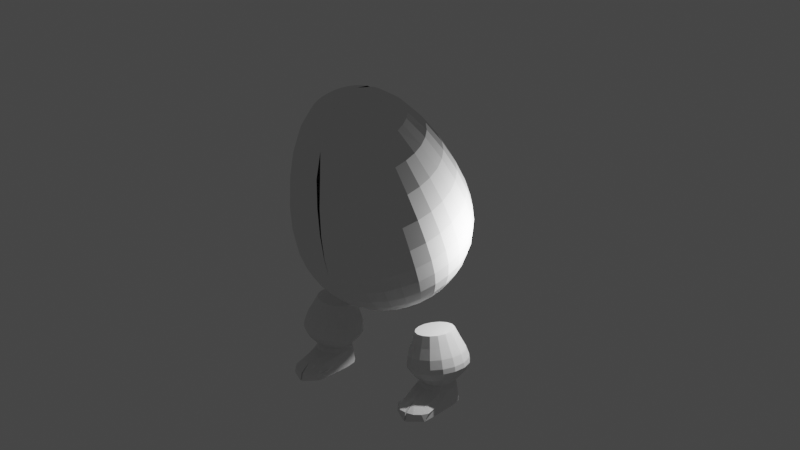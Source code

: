 # Source: Kabutrio.blend  (saved by Blender 3.1.7; exported with 4.5.12 LTS)
import bpy
from mathutils import Matrix  # noqa: F401  (used for matrix-valued properties, if any)

bpy.ops.wm.read_factory_settings(use_empty=True)
scene = bpy.context.scene
scene.name = 'Scene'

# ---- collections
col_collection = bpy.data.collections.new('Collection'); scene.collection.children.link(col_collection)

# ---- world
world_world = bpy.data.worlds.new('World'); scene.world = world_world
world_world.use_nodes = True; world_world.node_tree.nodes.clear()
_N = world_world.node_tree.nodes; _L = world_world.node_tree.links
n0 = _N.new('ShaderNodeOutputWorld'); n0.name = 'World Output'; n0.location = (300, 300)
n1 = _N.new('ShaderNodeBackground'); n1.name = 'Background'; n1.location = (10, 300)
n1.inputs[0].default_value = (0.05088, 0.05088, 0.05088, 1.0)
_L.new(n1.outputs[0], n0.inputs[0])
n0.is_active_output = True
world_world.color = (0.05088, 0.05088, 0.05088)
world_world.use_sun_shadow = False
world_world.sun_shadow_jitter_overblur = 0.0

# ---- cameras
cam_camera = bpy.data.cameras.new('Camera')
cam_camera.clip_end = 100.0
cam_camera.ortho_scale = 7.314

# ---- lights
light_light = bpy.data.lights.new('Light', 'POINT')
light_light.transmission_factor = 0.0
light_light.energy = 1000.0
light_light.shadow_soft_size = 0.1
light_light.shadow_maximum_resolution = 0.006
light_light.use_absolute_resolution = True

# ---- meshes
me_cylinder = bpy.data.meshes.new('Cylinder')
me_cylinder.from_pydata([(3.528, 1.205, 0.08382), (3.528, 1.0, 1.067), (3.911, 1.129, 0.08382), (3.911, 0.9239, 1.067), (4.235, 0.9122, 0.08382), (4.235, 0.7071, 1.067), (4.452, 0.5878, 0.08382), (4.452, 0.3827, 1.067), (4.528, -4.371e-08, 0.08382), (4.528, -4.371e-08, 1.067), (4.452, -1.607, 0.08382), (4.452, -0.3827, 1.067), (4.235, -0.7071, 1.067), (3.911, -0.9239, 1.067), (3.528, -2.05, 0.08382), (3.528, -1.0, 1.067), (3.145, -0.9239, 1.067), (2.821, -0.7071, 1.067), (2.604, -1.607, 0.08382), (2.604, -0.3827, 1.067), (2.528, 1.192e-08, 0.08382), (2.528, 1.192e-08, 1.067), (2.604, 0.5878, 0.08382), (2.604, 0.3827, 1.067), (2.821, 0.9122, 0.08382), (2.821, 0.7071, 1.067), (3.145, 1.129, 0.08382), (3.145, 0.9239, 1.067), (3.528, 1.105, 0.5289), (3.911, 1.029, 0.5289), (4.235, 0.8124, 0.5289), (4.452, 0.488, 0.5289), (4.528, -4.371e-08, 0.5289), (4.452, -1.437, 0.5289), (4.235, -1.761, 0.7942), (3.911, -1.978, 0.7942), (3.528, -2.054, 0.8785), (3.145, -1.978, 0.7942), (2.821, -1.761, 0.7942), (2.604, -1.437, 0.5289), (2.528, 1.192e-08, 0.5289), (2.604, 0.488, 0.5289), (2.821, 0.8124, 0.5289), (3.145, 1.029, 0.5289), (3.48, -2.803, 0.03851), (3.48, -2.682, 0.4836), (3.098, -2.625, 0.4836), (2.773, -2.39, 0.4836), (2.557, -2.065, 0.4836), (2.67, -2.294, 0.1274), (4.266, -2.39, 0.4836), (3.941, -2.625, 0.4836), (3.559, -2.682, 0.4836), (3.559, -2.803, 0.03851), (4.402, -2.312, 0.1024), (4.482, -2.065, 0.4836), (3.858, 0.796, 1.281), (3.528, 0.8616, 1.281), (4.137, 0.6092, 1.281), (4.324, 0.3297, 1.281), (4.389, -3.603e-08, 1.281), (4.324, -0.3297, 1.281), (4.137, -0.6092, 1.281), (3.858, -0.796, 1.281), (3.528, -0.8616, 1.281), (3.198, -0.796, 1.281), (2.919, -0.6092, 1.281), (2.732, -0.3297, 1.281), (2.666, 1.191e-08, 1.281), (2.732, 0.3297, 1.281), (2.919, 0.6092, 1.281), (3.198, 0.796, 1.281), (4.152, 1.278, 1.88), (3.628, 1.383, 1.804), (4.596, 0.978, 1.944), (4.893, 0.5293, 1.986), (4.997, -5.835e-08, 2.001), (4.893, -0.5293, 1.986), (4.596, -0.978, 1.944), (4.152, -1.278, 1.88), (3.628, -1.383, 1.804), (3.104, -1.278, 1.729), (2.66, -0.978, 1.665), (2.363, -0.5293, 1.622), (2.259, 1.86e-08, 1.607), (2.363, 0.5293, 1.622), (2.66, 0.978, 1.665), (3.104, 1.278, 1.729), (4.192, 1.522, 2.306), (3.569, 1.647, 2.216), (4.721, 1.165, 2.383), (5.075, 0.6304, 2.433), (5.199, -7.062e-08, 2.451), (5.075, -0.6304, 2.433), (4.721, -1.165, 2.383), (4.192, -1.522, 2.306), (3.569, -1.647, 2.216), (2.945, -1.522, 2.126), (2.416, -1.165, 2.05), (2.062, -0.6304, 1.999), (1.938, 2.102e-08, 1.981), (2.062, 0.6304, 1.999), (2.416, 1.165, 2.05), (2.945, 1.522, 2.126), (4.15, 1.51, 2.564), (3.531, 1.635, 2.475), (4.675, 1.156, 2.64), (5.026, 0.6256, 2.69), (5.149, -7.022e-08, 2.708), (5.026, -0.6256, 2.69), (4.675, -1.156, 2.64), (4.15, -1.51, 2.564), (3.531, -1.635, 2.475), (2.912, -1.51, 2.386), (2.387, -1.156, 2.31), (2.036, -0.6256, 2.259), (1.913, 2.073e-08, 2.242), (2.036, 0.6256, 2.259), (2.387, 1.156, 2.31), (2.912, 1.51, 2.386), (4.038, 1.395, 3.008), (3.466, 1.51, 2.926), (4.523, 1.068, 3.078), (4.847, 0.5777, 3.125), (4.961, -6.575e-08, 3.141), (4.847, -0.5777, 3.125), (4.523, -1.068, 3.078), (4.038, -1.395, 3.008), (3.466, -1.51, 2.926), (2.894, -1.395, 2.844), (2.41, -1.068, 2.774), (2.086, -0.5777, 2.727), (1.972, 1.824e-08, 2.711), (2.086, 0.5777, 2.727), (2.41, 1.068, 2.774), (2.894, 1.395, 2.844), (3.876, 1.182, 3.516), (3.391, 1.28, 3.446), (4.287, 0.9049, 3.575), (4.561, 0.4897, 3.614), (4.658, -5.573e-08, 3.628), (4.561, -0.4897, 3.614), (4.287, -0.9049, 3.575), (3.876, -1.182, 3.516), (3.391, -1.28, 3.446), (2.907, -1.182, 3.376), (2.496, -0.9049, 3.317), (2.221, -0.4897, 3.277), (2.125, 1.546e-08, 3.263), (2.221, 0.4897, 3.277), (2.496, 0.9049, 3.317), (2.907, 1.182, 3.376), (3.695, 0.9533, 4.106), (3.304, 1.032, 4.049), (4.026, 0.7296, 4.153), (4.248, 0.3949, 4.185), (4.326, -4.695e-08, 4.197), (4.248, -0.3949, 4.185), (4.026, -0.7296, 4.153), (3.695, -0.9533, 4.106), (3.304, -1.032, 4.049), (2.914, -0.9533, 3.993), (2.582, -0.7296, 3.945), (2.361, -0.3949, 3.913), (2.283, 1.046e-08, 3.902), (2.361, 0.3949, 3.913), (2.582, 0.7296, 3.945), (2.914, 0.9533, 3.993), (-0.003885, -1.954, 16.48), (0.1732, -0.9813, 16.38), (0.1447, 0.087, 15.87), (0.1072, 1.173, 15.04), (0.06823, 2.197, 14.04), (0.03443, 3.092, 12.96), (0.01077, 3.799, 11.91), (-3.188e-07, 4.519, 8.277), (-3.188e-07, 4.248, 7.413), (-3.188e-07, 3.814, 6.619), (0.1718, -1.97, 16.47), (0.5178, -1.013, 16.37), (0.6451, 0.0413, 15.85), (0.744, 1.115, 15.02), (0.8171, 2.129, 14.01), (0.8665, 3.016, 12.93), (0.8941, 3.718, 11.87), (0.901, 4.197, 10.92), (0.8833, 4.455, 10.05), (0.8321, 4.54, 9.146), (0.7488, 4.45, 8.249), (0.6368, 4.19, 7.39), (0.5004, 3.768, 6.601), (0.3447, 3.201, 5.913), (0.1757, 2.512, 5.351), (0.3408, -2.018, 16.45), (0.8492, -1.106, 16.33), (1.126, -0.09407, 15.79), (1.356, 0.9423, 14.95), (1.537, 1.926, 13.93), (1.667, 2.791, 12.84), (1.743, 3.479, 11.78), (1.767, 3.954, 10.82), (1.733, 4.216, 9.949), (1.632, 4.315, 9.055), (1.469, 4.248, 8.167), (1.249, 4.017, 7.32), (0.9815, 3.632, 6.546), (0.6761, 3.108, 5.875), (0.3447, 2.464, 5.332), (0.4965, -2.095, 16.42), (1.155, -1.257, 16.27), (1.57, -0.3139, 15.71), (1.921, 0.6625, 14.84), (2.201, 1.597, 13.8), (2.404, 2.425, 12.69), (2.526, 3.091, 11.62), (2.565, 3.558, 10.66), (2.515, 3.828, 9.793), (2.37, 3.95, 8.908), (2.133, 3.919, 8.035), (1.814, 3.738, 7.208), (1.425, 3.413, 6.458), (0.9815, 2.957, 5.814), (0.5004, 2.387, 5.301), (0.6329, -2.199, 16.38), (1.422, -1.461, 16.19), (1.958, -0.6097, 15.59), (2.415, 0.286, 14.69), (2.782, 1.155, 13.62), (3.05, 1.933, 12.49), (3.212, 2.569, 11.41), (3.265, 3.026, 10.45), (3.202, 3.306, 9.582), (3.016, 3.458, 8.709), (2.714, 3.476, 7.856), (2.308, 3.361, 7.056), (1.814, 3.117, 6.338), (1.249, 2.753, 5.732), (0.6368, 2.283, 5.259), (0.745, -2.325, 16.33), (1.642, -1.71, 16.09), (2.277, -0.9702, 15.44), (2.821, -0.1728, 14.5), (3.26, 0.6152, 13.4), (3.581, 1.334, 12.25), (3.775, 1.933, 11.15), (3.839, 2.377, 10.18), (3.765, 2.67, 9.326), (3.546, 2.858, 8.468), (3.192, 2.937, 7.639), (2.714, 2.902, 6.871), (2.133, 2.756, 6.193), (1.469, 2.505, 5.632), (0.7488, 2.156, 5.208), (0.8282, -2.47, 16.27), (1.805, -1.993, 15.97), (2.514, -1.381, 15.27), (3.123, -0.6963, 14.29), (3.614, -0.0003296, 13.15), (3.975, 0.6496, 11.98), (4.194, 1.207, 10.86), (4.265, 1.636, 9.886), (4.183, 1.944, 9.033), (3.94, 2.174, 8.192), (3.546, 2.321, 7.391), (3.016, 2.379, 6.66), (2.37, 2.345, 6.027), (1.632, 2.221, 5.518), (0.8321, 2.012, 5.15), (0.8794, -2.626, 16.21), (1.906, -2.3, 15.85), (2.66, -1.828, 15.09), (3.309, -1.264, 14.06), (3.833, -0.6682, 12.88), (4.217, -0.09248, 11.68), (4.451, 0.4189, 10.54), (4.528, 0.8332, 9.563), (4.441, 1.156, 8.716), (4.183, 1.432, 7.893), (3.765, 1.653, 7.122), (3.202, 1.811, 6.431), (2.515, 1.899, 5.848), (1.733, 1.914, 5.394), (0.8833, 1.855, 5.087), (0.8967, -2.789, 16.14), (1.94, -2.62, 15.72), (2.709, -2.292, 14.91), (3.371, -1.855, 13.82), (3.907, -1.363, 12.6), (4.299, -0.8642, 11.37), (4.538, -0.4004, 10.21), (4.617, -0.002154, 9.226), (4.528, 0.3366, 8.385), (4.265, 0.6603, 7.582), (3.838, 0.9586, 6.842), (3.264, 1.22, 6.193), (2.565, 1.435, 5.661), (1.767, 1.594, 5.265), (0.9006, 1.692, 5.021), (0.8794, -2.952, 16.08), (1.906, -2.94, 15.59), (2.66, -2.756, 14.72), (3.309, -2.446, 13.59), (3.833, -2.057, 12.32), (4.217, -1.636, 11.05), (4.451, -1.22, 9.884), (4.528, -0.8375, 8.889), (4.441, -0.4827, 8.055), (4.183, -0.1114, 7.271), (3.765, 0.2641, 6.562), (3.202, 0.6294, 5.955), (2.515, 0.9706, 5.474), (1.733, 1.274, 5.136), (0.8833, 1.529, 4.956), (0.8282, -3.109, 16.01), (1.805, -3.247, 15.47), (2.514, -3.202, 14.54), (3.123, -3.014, 13.36), (3.614, -2.725, 12.05), (3.975, -2.378, 10.76), (4.194, -2.008, 9.567), (4.265, -1.641, 8.566), (4.183, -1.27, 7.738), (3.94, -0.8535, 6.972), (3.546, -0.4038, 6.293), (3.016, 0.06147, 5.726), (2.37, 0.5244, 5.294), (1.632, 0.9671, 5.012), (0.8321, 1.373, 4.892), (0.745, -3.253, 15.96), (1.642, -3.53, 15.36), (2.277, -3.613, 14.38), (2.821, -3.537, 13.15), (3.26, -3.341, 11.81), (3.581, -3.062, 10.48), (3.775, -2.734, 9.274), (3.839, -2.381, 8.267), (3.765, -1.997, 7.445), (3.546, -1.537, 6.697), (3.192, -1.019, 6.045), (2.714, -0.462, 5.515), (2.133, 0.1131, 5.128), (1.469, 0.6838, 4.898), (0.7488, 1.228, 4.834), (0.6329, -3.38, 15.9), (1.422, -3.779, 15.26), (1.958, -3.974, 14.23), (2.415, -3.996, 12.96), (2.782, -3.88, 11.59), (3.05, -3.661, 10.24), (3.212, -3.37, 9.018), (3.265, -3.03, 8.006), (3.202, -2.633, 7.189), (3.016, -2.137, 6.455), (2.714, -1.559, 5.827), (2.308, -0.9208, 5.33), (1.814, -0.2474, 4.983), (1.249, 0.4355, 4.798), (0.6368, 1.102, 4.783), (0.4965, -3.484, 15.86), (1.155, -3.982, 15.17), (1.57, -4.27, 14.11), (1.921, -4.372, 12.81), (2.201, -4.323, 11.41), (2.404, -4.153, 10.04), (2.526, -3.892, 8.807), (2.565, -3.562, 7.791), (2.515, -3.155, 6.978), (2.37, -2.629, 6.257), (2.133, -2.002, 5.649), (1.814, -1.297, 5.179), (1.425, -0.5432, 4.864), (0.9815, 0.2317, 4.716), (0.5004, 0.9978, 4.741), (0.3408, -3.561, 15.83), (0.8492, -4.134, 15.11), (1.126, -4.49, 14.02), (1.356, -4.652, 12.7), (1.537, -4.652, 11.28), (1.667, -4.519, 9.893), (1.743, -4.28, 8.651), (1.767, -3.958, 7.632), (1.733, -3.543, 6.822), (1.632, -2.994, 6.109), (1.469, -2.331, 5.516), (1.249, -1.577, 5.066), (0.9815, -0.7631, 4.775), (0.6761, 0.08031, 4.655), (0.3447, 0.9206, 4.71), (0.1718, -3.609, 15.81), (0.5178, -4.227, 15.07), (0.6451, -4.625, 13.97), (0.744, -4.824, 12.63), (0.8171, -4.855, 11.2), (0.8665, -4.744, 9.802), (0.8941, -4.519, 8.555), (0.901, -4.202, 7.534), (0.8833, -3.782, 6.726), (0.8321, -3.22, 6.019), (0.7488, -2.533, 5.435), (0.6368, -1.749, 4.996), (0.5004, -0.8984, 4.72), (0.3447, -0.01293, 4.617), (0.1757, 0.8731, 4.691), (-0.003885, -3.625, 15.81), (0.0001755, -4.271, 15.06), (-0.0003488, -4.682, 13.95), (0.1072, -4.883, 12.6), (0.06823, -4.923, 11.17), (0.03443, -4.82, 9.771), (0.01077, -4.6, 8.522), (0.0003615, -4.284, 7.501), (-6.528e-07, -3.863, 6.693), (-8.591e-07, -3.296, 5.988), (-5.152e-07, -2.602, 5.407), (-1.025e-07, -1.808, 4.973), (-6.184e-07, -0.9441, 4.702), (-3.088e-07, -0.04442, 4.605), (-3.26e-07, 0.857, 4.685), (-0.003886, -2.822, 16.22), (0.0003653, 4.28, 10.95), (7.23e-07, 4.536, 10.08), (5.854e-07, 4.616, 9.176), (7.342e-10, 3.233, 5.925), (-1.884e-07, 2.528, 5.358), (-3.188e-07, 1.726, 4.939)], [], [(28, 1, 3, 29), (29, 3, 5, 30), (30, 5, 7, 31), (31, 7, 9, 32), (32, 9, 11, 33), (33, 11, 12, 34), (34, 12, 13, 35), (35, 13, 15, 36), (36, 15, 16, 37), (37, 16, 17, 38), (38, 17, 19, 39), (39, 19, 21, 40), (40, 21, 23, 41), (41, 23, 25, 42), (17, 16, 65, 66), (42, 25, 27, 43), (43, 27, 1, 28), (0, 2, 4, 6, 8, 10, 14, 18, 20, 22, 24, 26), (26, 43, 28, 0), (24, 42, 43, 26), (22, 41, 42, 24), (20, 40, 41, 22), (18, 39, 40, 20), (8, 32, 33, 10), (6, 31, 32, 8), (4, 30, 31, 6), (2, 29, 30, 4), (0, 28, 29, 2), (47, 48, 49), (36, 45, 44, 14), (37, 46, 45, 36), (38, 47, 46, 37), (39, 48, 47, 38), (18, 49, 48, 39), (14, 44, 49, 18), (53, 54, 51), (35, 51, 50, 34), (36, 52, 51, 35), (14, 53, 52, 36), (10, 54, 53, 14), (33, 55, 54, 10), (34, 50, 55, 33), (55, 50, 54), (50, 51, 54), (51, 52, 53), (49, 44, 46), (44, 45, 46), (49, 46, 47), (58, 56, 72, 74), (23, 21, 68, 69), (7, 5, 58, 59), (3, 1, 57, 56), (12, 11, 61, 62), (19, 17, 66, 67), (1, 27, 71, 57), (13, 12, 62, 63), (25, 23, 69, 70), (9, 7, 59, 60), (15, 13, 63, 64), (21, 19, 67, 68), (5, 3, 56, 58), (16, 15, 64, 65), (27, 25, 70, 71), (11, 9, 60, 61), (79, 78, 94, 95), (66, 65, 81, 82), (59, 58, 74, 75), (67, 66, 82, 83), (60, 59, 75, 76), (68, 67, 83, 84), (61, 60, 76, 77), (69, 68, 84, 85), (62, 61, 77, 78), (70, 69, 85, 86), (63, 62, 78, 79), (71, 70, 86, 87), (64, 63, 79, 80), (56, 57, 73, 72), (57, 71, 87, 73), (65, 64, 80, 81), (100, 99, 115, 116), (87, 86, 102, 103), (80, 79, 95, 96), (72, 73, 89, 88), (73, 87, 103, 89), (81, 80, 96, 97), (74, 72, 88, 90), (82, 81, 97, 98), (75, 74, 90, 91), (83, 82, 98, 99), (76, 75, 91, 92), (84, 83, 99, 100), (77, 76, 92, 93), (85, 84, 100, 101), (78, 77, 93, 94), (86, 85, 101, 102), (114, 113, 129, 130), (93, 92, 108, 109), (101, 100, 116, 117), (94, 93, 109, 110), (102, 101, 117, 118), (95, 94, 110, 111), (103, 102, 118, 119), (96, 95, 111, 112), (88, 89, 105, 104), (89, 103, 119, 105), (97, 96, 112, 113), (90, 88, 104, 106), (98, 97, 113, 114), (91, 90, 106, 107), (99, 98, 114, 115), (92, 91, 107, 108), (135, 134, 150, 151), (107, 106, 122, 123), (115, 114, 130, 131), (108, 107, 123, 124), (116, 115, 131, 132), (109, 108, 124, 125), (117, 116, 132, 133), (110, 109, 125, 126), (118, 117, 133, 134), (111, 110, 126, 127), (119, 118, 134, 135), (112, 111, 127, 128), (104, 105, 121, 120), (105, 119, 135, 121), (113, 112, 128, 129), (106, 104, 120, 122), (142, 141, 157, 158), (128, 127, 143, 144), (120, 121, 137, 136), (121, 135, 151, 137), (129, 128, 144, 145), (122, 120, 136, 138), (130, 129, 145, 146), (123, 122, 138, 139), (131, 130, 146, 147), (124, 123, 139, 140), (132, 131, 147, 148), (125, 124, 140, 141), (133, 132, 148, 149), (126, 125, 141, 142), (134, 133, 149, 150), (127, 126, 142, 143), (152, 153, 167, 166, 165, 164, 163, 162, 161, 160, 159, 158, 157, 156, 155, 154), (150, 149, 165, 166), (143, 142, 158, 159), (151, 150, 166, 167), (144, 143, 159, 160), (136, 137, 153, 152), (137, 151, 167, 153), (145, 144, 160, 161), (138, 136, 152, 154), (146, 145, 161, 162), (139, 138, 154, 155), (147, 146, 162, 163), (140, 139, 155, 156), (148, 147, 163, 164), (141, 140, 156, 157), (149, 148, 164, 165), (168, 418, 178), (424, 423, 192), (420, 419, 185, 186), (169, 168, 178, 179), (421, 420, 186, 187), (170, 169, 179, 180), (175, 421, 187, 188), (171, 170, 180, 181), (176, 175, 188, 189), (172, 171, 181, 182), (177, 176, 189, 190), (173, 172, 182, 183), (422, 177, 190, 191), (174, 173, 183, 184), (423, 422, 191, 192), (419, 174, 184, 185), (192, 191, 206, 207), (185, 184, 199, 200), (178, 418, 193), (424, 192, 207), (186, 185, 200, 201), (179, 178, 193, 194), (187, 186, 201, 202), (180, 179, 194, 195), (188, 187, 202, 203), (181, 180, 195, 196), (189, 188, 203, 204), (182, 181, 196, 197), (190, 189, 204, 205), (183, 182, 197, 198), (191, 190, 205, 206), (184, 183, 198, 199), (196, 195, 210, 211), (204, 203, 218, 219), (197, 196, 211, 212), (205, 204, 219, 220), (198, 197, 212, 213), (206, 205, 220, 221), (199, 198, 213, 214), (207, 206, 221, 222), (200, 199, 214, 215), (193, 418, 208), (424, 207, 222), (201, 200, 215, 216), (194, 193, 208, 209), (202, 201, 216, 217), (195, 194, 209, 210), (203, 202, 217, 218), (215, 214, 229, 230), (208, 418, 223), (424, 222, 237), (216, 215, 230, 231), (209, 208, 223, 224), (217, 216, 231, 232), (210, 209, 224, 225), (218, 217, 232, 233), (211, 210, 225, 226), (219, 218, 233, 234), (212, 211, 226, 227), (220, 219, 234, 235), (213, 212, 227, 228), (221, 220, 235, 236), (214, 213, 228, 229), (222, 221, 236, 237), (234, 233, 248, 249), (227, 226, 241, 242), (235, 234, 249, 250), (228, 227, 242, 243), (236, 235, 250, 251), (229, 228, 243, 244), (237, 236, 251, 252), (230, 229, 244, 245), (223, 418, 238), (424, 237, 252), (231, 230, 245, 246), (224, 223, 238, 239), (232, 231, 246, 247), (225, 224, 239, 240), (233, 232, 247, 248), (226, 225, 240, 241), (238, 418, 253), (424, 252, 267), (246, 245, 260, 261), (239, 238, 253, 254), (247, 246, 261, 262), (240, 239, 254, 255), (248, 247, 262, 263), (241, 240, 255, 256), (249, 248, 263, 264), (242, 241, 256, 257), (250, 249, 264, 265), (243, 242, 257, 258), (251, 250, 265, 266), (244, 243, 258, 259), (252, 251, 266, 267), (245, 244, 259, 260), (257, 256, 271, 272), (265, 264, 279, 280), (258, 257, 272, 273), (266, 265, 280, 281), (259, 258, 273, 274), (267, 266, 281, 282), (260, 259, 274, 275), (253, 418, 268), (424, 267, 282), (261, 260, 275, 276), (254, 253, 268, 269), (262, 261, 276, 277), (255, 254, 269, 270), (263, 262, 277, 278), (256, 255, 270, 271), (264, 263, 278, 279), (276, 275, 290, 291), (269, 268, 283, 284), (277, 276, 291, 292), (270, 269, 284, 285), (278, 277, 292, 293), (271, 270, 285, 286), (279, 278, 293, 294), (272, 271, 286, 287), (280, 279, 294, 295), (273, 272, 287, 288), (281, 280, 295, 296), (274, 273, 288, 289), (282, 281, 296, 297), (275, 274, 289, 290), (268, 418, 283), (424, 282, 297), (295, 294, 309, 310), (288, 287, 302, 303), (296, 295, 310, 311), (289, 288, 303, 304), (297, 296, 311, 312), (290, 289, 304, 305), (283, 418, 298), (424, 297, 312), (291, 290, 305, 306), (284, 283, 298, 299), (292, 291, 306, 307), (285, 284, 299, 300), (293, 292, 307, 308), (286, 285, 300, 301), (294, 293, 308, 309), (287, 286, 301, 302), (307, 306, 321, 322), (300, 299, 314, 315), (308, 307, 322, 323), (301, 300, 315, 316), (309, 308, 323, 324), (302, 301, 316, 317), (310, 309, 324, 325), (303, 302, 317, 318), (311, 310, 325, 326), (304, 303, 318, 319), (312, 311, 326, 327), (305, 304, 319, 320), (298, 418, 313), (424, 312, 327), (306, 305, 320, 321), (299, 298, 313, 314), (326, 325, 340, 341), (319, 318, 333, 334), (327, 326, 341, 342), (320, 319, 334, 335), (313, 418, 328), (424, 327, 342), (321, 320, 335, 336), (314, 313, 328, 329), (322, 321, 336, 337), (315, 314, 329, 330), (323, 322, 337, 338), (316, 315, 330, 331), (324, 323, 338, 339), (317, 316, 331, 332), (325, 324, 339, 340), (318, 317, 332, 333), (330, 329, 344, 345), (338, 337, 352, 353), (331, 330, 345, 346), (339, 338, 353, 354), (332, 331, 346, 347), (340, 339, 354, 355), (333, 332, 347, 348), (341, 340, 355, 356), (334, 333, 348, 349), (342, 341, 356, 357), (335, 334, 349, 350), (328, 418, 343), (424, 342, 357), (336, 335, 350, 351), (329, 328, 343, 344), (337, 336, 351, 352), (349, 348, 363, 364), (357, 356, 371, 372), (350, 349, 364, 365), (343, 418, 358), (424, 357, 372), (351, 350, 365, 366), (344, 343, 358, 359), (352, 351, 366, 367), (345, 344, 359, 360), (353, 352, 367, 368), (346, 345, 360, 361), (354, 353, 368, 369), (347, 346, 361, 362), (355, 354, 369, 370), (348, 347, 362, 363), (356, 355, 370, 371), (368, 367, 382, 383), (361, 360, 375, 376), (369, 368, 383, 384), (362, 361, 376, 377), (370, 369, 384, 385), (363, 362, 377, 378), (371, 370, 385, 386), (364, 363, 378, 379), (372, 371, 386, 387), (365, 364, 379, 380), (358, 418, 373), (424, 372, 387), (366, 365, 380, 381), (359, 358, 373, 374), (367, 366, 381, 382), (360, 359, 374, 375), (387, 386, 401, 402), (380, 379, 394, 395), (373, 418, 388), (424, 387, 402), (381, 380, 395, 396), (374, 373, 388, 389), (382, 381, 396, 397), (375, 374, 389, 390), (383, 382, 397, 398), (376, 375, 390, 391), (384, 383, 398, 399), (377, 376, 391, 392), (385, 384, 399, 400), (378, 377, 392, 393), (386, 385, 400, 401), (379, 378, 393, 394), (391, 390, 405, 406), (399, 398, 413, 414), (392, 391, 406, 407), (400, 399, 414, 415), (393, 392, 407, 408), (401, 400, 415, 416), (394, 393, 408, 409), (402, 401, 416, 417), (395, 394, 409, 410), (388, 418, 403), (424, 402, 417), (396, 395, 410, 411), (389, 388, 403, 404), (397, 396, 411, 412), (390, 389, 404, 405), (398, 397, 412, 413)])
_uv = me_cylinder.uv_layers.new(name='UVMap')
_uv.uv.foreach_set('vector', [1.0, 0.6113, 1.0, 1.0, 0.9375, 1.0, 0.9375, 0.6113, 0.9375, 0.6113, 0.9375, 1.0, 0.875, 1.0, 0.875, 0.6113, 0.875, 0.6113, 0.875, 1.0, 0.8125, 1.0, 0.8125, 0.6113, 0.8125, 0.6113, 0.8125, 1.0, 0.75, 1.0, 0.75, 0.6113, 0.75, 0.6113, 0.75, 1.0, 0.6875, 1.0, 0.6875, 0.6113, 0.6875, 0.6113, 0.6875, 1.0, 0.625, 1.0, 0.625, 0.6113, 0.625, 0.6113, 0.625, 1.0, 0.5625, 1.0, 0.5625, 0.6113, 0.5625, 0.6113, 0.5625, 1.0, 0.5, 1.0, 0.5, 0.6113, 0.5, 0.6113, 0.5, 1.0, 0.4375, 1.0, 0.4375, 0.6113, 0.4375, 0.6113, 0.4375, 1.0, 0.375, 1.0, 0.375, 0.6113, 0.375, 0.6113, 0.375, 1.0, 0.3125, 1.0, 0.3125, 0.6113, 0.3125, 0.6113, 0.3125, 1.0, 0.25, 1.0, 0.25, 0.6113, 0.25, 0.6113, 0.25, 1.0, 0.1875, 1.0, 0.1875, 0.6113, 0.1875, 0.6113, 0.1875, 1.0, 0.125, 1.0, 0.125, 0.6113, 0.375, 1.0, 0.4375, 1.0, 0.4375, 1.0, 0.375, 1.0, 0.125, 0.6113, 0.125, 1.0, 0.0625, 1.0, 0.0625, 0.6113, 0.0625, 0.6113, 0.0625, 1.0, 0.0, 1.0, 0.0, 0.6113, 0.75, 0.49, 0.8418, 0.4717, 0.9197, 0.4197, 0.9717, 0.3418, 0.99, 0.25, 0.9717, 0.1582, 0.75, 0.01, 0.5283, 0.1582, 0.51, 0.25, 0.5283, 0.3418, 0.5803, 0.4197, 0.6582, 0.4717, 0.0625, 0.5, 0.0625, 0.6113, 0.0, 0.6113, 0.0, 0.5, 0.125, 0.5, 0.125, 0.6113, 0.0625, 0.6113, 0.0625, 0.5, 0.1875, 0.5, 0.1875, 0.6113, 0.125, 0.6113, 0.125, 0.5, 0.25, 0.5, 0.25, 0.6113, 0.1875, 0.6113, 0.1875, 0.5, 0.3125, 0.5, 0.3125, 0.6113, 0.25, 0.6113, 0.25, 0.5, 0.75, 0.5, 0.75, 0.6113, 0.6875, 0.6113, 0.6875, 0.5, 0.8125, 0.5, 0.8125, 0.6113, 0.75, 0.6113, 0.75, 0.5, 0.875, 0.5, 0.875, 0.6113, 0.8125, 0.6113, 0.8125, 0.5, 0.9375, 0.5, 0.9375, 0.6113, 0.875, 0.6113, 0.875, 0.5, 1.0, 0.5, 1.0, 0.6113, 0.9375, 0.6113, 0.9375, 0.5, 0.375, 0.6113, 0.3125, 0.6113, 0.3125, 0.5, 0.5, 0.6113, 0.5, 0.6113, 0.5, 0.5, 0.5, 0.5, 0.4375, 0.6113, 0.4375, 0.6113, 0.5, 0.6113, 0.5, 0.6113, 0.375, 0.6113, 0.375, 0.6113, 0.4375, 0.6113, 0.4375, 0.6113, 0.3125, 0.6113, 0.3125, 0.6113, 0.375, 0.6113, 0.375, 0.6113, 0.3125, 0.5, 0.3125, 0.5, 0.3125, 0.6113, 0.3125, 0.6113, 0.5, 0.5, 0.5, 0.5, 0.3125, 0.5, 0.3125, 0.5, 0.5, 0.5, 0.6875, 0.5, 0.5625, 0.6113, 0.5625, 0.6113, 0.5625, 0.6113, 0.625, 0.6113, 0.625, 0.6113, 0.5, 0.6113, 0.5, 0.6113, 0.5625, 0.6113, 0.5625, 0.6113, 0.5, 0.5, 0.5, 0.5, 0.5, 0.6113, 0.5, 0.6113, 0.6875, 0.5, 0.6875, 0.5, 0.5, 0.5, 0.5, 0.5, 0.6875, 0.6113, 0.6875, 0.6113, 0.6875, 0.5, 0.6875, 0.5, 0.625, 0.6113, 0.625, 0.6113, 0.6875, 0.6113, 0.6875, 0.6113, 0.6875, 0.6113, 0.625, 0.6113, 0.6875, 0.5, 0.625, 0.6113, 0.5625, 0.6113, 0.6875, 0.5, 0.5625, 0.6113, 0.5, 0.6113, 0.5, 0.5, 0.3125, 0.5, 0.5, 0.5, 0.4375, 0.6113, 0.5, 0.5, 0.5, 0.6113, 0.4375, 0.6113, 0.3125, 0.5, 0.4375, 0.6113, 0.375, 0.6113, 0.875, 1.0, 0.9375, 1.0, 0.9375, 1.0, 0.875, 1.0, 0.1875, 1.0, 0.25, 1.0, 0.25, 1.0, 0.1875, 1.0, 0.8125, 1.0, 0.875, 1.0, 0.875, 1.0, 0.8125, 1.0, 0.9375, 1.0, 1.0, 1.0, 1.0, 1.0, 0.9375, 1.0, 0.625, 1.0, 0.6875, 1.0, 0.6875, 1.0, 0.625, 1.0, 0.3125, 1.0, 0.375, 1.0, 0.375, 1.0, 0.3125, 1.0, 0.0, 1.0, 0.0625, 1.0, 0.0625, 1.0, 0.0, 1.0, 0.5625, 1.0, 0.625, 1.0, 0.625, 1.0, 0.5625, 1.0, 0.125, 1.0, 0.1875, 1.0, 0.1875, 1.0, 0.125, 1.0, 0.75, 1.0, 0.8125, 1.0, 0.8125, 1.0, 0.75, 1.0, 0.5, 1.0, 0.5625, 1.0, 0.5625, 1.0, 0.5, 1.0, 0.25, 1.0, 0.3125, 1.0, 0.3125, 1.0, 0.25, 1.0, 0.875, 1.0, 0.9375, 1.0, 0.9375, 1.0, 0.875, 1.0, 0.4375, 1.0, 0.5, 1.0, 0.5, 1.0, 0.4375, 1.0, 0.0625, 1.0, 0.125, 1.0, 0.125, 1.0, 0.0625, 1.0, 0.6875, 1.0, 0.75, 1.0, 0.75, 1.0, 0.6875, 1.0, 0.5625, 1.0, 0.625, 1.0, 0.625, 1.0, 0.5625, 1.0, 0.375, 1.0, 0.4375, 1.0, 0.4375, 1.0, 0.375, 1.0, 0.8125, 1.0, 0.875, 1.0, 0.875, 1.0, 0.8125, 1.0, 0.3125, 1.0, 0.375, 1.0, 0.375, 1.0, 0.3125, 1.0, 0.75, 1.0, 0.8125, 1.0, 0.8125, 1.0, 0.75, 1.0, 0.25, 1.0, 0.3125, 1.0, 0.3125, 1.0, 0.25, 1.0, 0.6875, 1.0, 0.75, 1.0, 0.75, 1.0, 0.6875, 1.0, 0.1875, 1.0, 0.25, 1.0, 0.25, 1.0, 0.1875, 1.0, 0.625, 1.0, 0.6875, 1.0, 0.6875, 1.0, 0.625, 1.0, 0.125, 1.0, 0.1875, 1.0, 0.1875, 1.0, 0.125, 1.0, 0.5625, 1.0, 0.625, 1.0, 0.625, 1.0, 0.5625, 1.0, 0.0625, 1.0, 0.125, 1.0, 0.125, 1.0, 0.0625, 1.0, 0.5, 1.0, 0.5625, 1.0, 0.5625, 1.0, 0.5, 1.0, 0.9375, 1.0, 1.0, 1.0, 1.0, 1.0, 0.9375, 1.0, 0.0, 1.0, 0.0625, 1.0, 0.0625, 1.0, 0.0, 1.0, 0.4375, 1.0, 0.5, 1.0, 0.5, 1.0, 0.4375, 1.0, 0.25, 1.0, 0.3125, 1.0, 0.3125, 1.0, 0.25, 1.0, 0.0625, 1.0, 0.125, 1.0, 0.125, 1.0, 0.0625, 1.0, 0.5, 1.0, 0.5625, 1.0, 0.5625, 1.0, 0.5, 1.0, 0.9375, 1.0, 1.0, 1.0, 1.0, 1.0, 0.9375, 1.0, 0.0, 1.0, 0.0625, 1.0, 0.0625, 1.0, 0.0, 1.0, 0.4375, 1.0, 0.5, 1.0, 0.5, 1.0, 0.4375, 1.0, 0.875, 1.0, 0.9375, 1.0, 0.9375, 1.0, 0.875, 1.0, 0.375, 1.0, 0.4375, 1.0, 0.4375, 1.0, 0.375, 1.0, 0.8125, 1.0, 0.875, 1.0, 0.875, 1.0, 0.8125, 1.0, 0.3125, 1.0, 0.375, 1.0, 0.375, 1.0, 0.3125, 1.0, 0.75, 1.0, 0.8125, 1.0, 0.8125, 1.0, 0.75, 1.0, 0.25, 1.0, 0.3125, 1.0, 0.3125, 1.0, 0.25, 1.0, 0.6875, 1.0, 0.75, 1.0, 0.75, 1.0, 0.6875, 1.0, 0.1875, 1.0, 0.25, 1.0, 0.25, 1.0, 0.1875, 1.0, 0.625, 1.0, 0.6875, 1.0, 0.6875, 1.0, 0.625, 1.0, 0.125, 1.0, 0.1875, 1.0, 0.1875, 1.0, 0.125, 1.0, 0.375, 1.0, 0.4375, 1.0, 0.4375, 1.0, 0.375, 1.0, 0.6875, 1.0, 0.75, 1.0, 0.75, 1.0, 0.6875, 1.0, 0.1875, 1.0, 0.25, 1.0, 0.25, 1.0, 0.1875, 1.0, 0.625, 1.0, 0.6875, 1.0, 0.6875, 1.0, 0.625, 1.0, 0.125, 1.0, 0.1875, 1.0, 0.1875, 1.0, 0.125, 1.0, 0.5625, 1.0, 0.625, 1.0, 0.625, 1.0, 0.5625, 1.0, 0.0625, 1.0, 0.125, 1.0, 0.125, 1.0, 0.0625, 1.0, 0.5, 1.0, 0.5625, 1.0, 0.5625, 1.0, 0.5, 1.0, 0.9375, 1.0, 1.0, 1.0, 1.0, 1.0, 0.9375, 1.0, 0.0, 1.0, 0.0625, 1.0, 0.0625, 1.0, 0.0, 1.0, 0.4375, 1.0, 0.5, 1.0, 0.5, 1.0, 0.4375, 1.0, 0.875, 1.0, 0.9375, 1.0, 0.9375, 1.0, 0.875, 1.0, 0.375, 1.0, 0.4375, 1.0, 0.4375, 1.0, 0.375, 1.0, 0.8125, 1.0, 0.875, 1.0, 0.875, 1.0, 0.8125, 1.0, 0.3125, 1.0, 0.375, 1.0, 0.375, 1.0, 0.3125, 1.0, 0.75, 1.0, 0.8125, 1.0, 0.8125, 1.0, 0.75, 1.0, 0.0625, 1.0, 0.125, 1.0, 0.125, 1.0, 0.0625, 1.0, 0.8125, 1.0, 0.875, 1.0, 0.875, 1.0, 0.8125, 1.0, 0.3125, 1.0, 0.375, 1.0, 0.375, 1.0, 0.3125, 1.0, 0.75, 1.0, 0.8125, 1.0, 0.8125, 1.0, 0.75, 1.0, 0.25, 1.0, 0.3125, 1.0, 0.3125, 1.0, 0.25, 1.0, 0.6875, 1.0, 0.75, 1.0, 0.75, 1.0, 0.6875, 1.0, 0.1875, 1.0, 0.25, 1.0, 0.25, 1.0, 0.1875, 1.0, 0.625, 1.0, 0.6875, 1.0, 0.6875, 1.0, 0.625, 1.0, 0.125, 1.0, 0.1875, 1.0, 0.1875, 1.0, 0.125, 1.0, 0.5625, 1.0, 0.625, 1.0, 0.625, 1.0, 0.5625, 1.0, 0.0625, 1.0, 0.125, 1.0, 0.125, 1.0, 0.0625, 1.0, 0.5, 1.0, 0.5625, 1.0, 0.5625, 1.0, 0.5, 1.0, 0.9375, 1.0, 1.0, 1.0, 1.0, 1.0, 0.9375, 1.0, 0.0, 1.0, 0.0625, 1.0, 0.0625, 1.0, 0.0, 1.0, 0.4375, 1.0, 0.5, 1.0, 0.5, 1.0, 0.4375, 1.0, 0.875, 1.0, 0.9375, 1.0, 0.9375, 1.0, 0.875, 1.0, 0.625, 1.0, 0.6875, 1.0, 0.6875, 1.0, 0.625, 1.0, 0.5, 1.0, 0.5625, 1.0, 0.5625, 1.0, 0.5, 1.0, 0.9375, 1.0, 1.0, 1.0, 1.0, 1.0, 0.9375, 1.0, 0.0, 1.0, 0.0625, 1.0, 0.0625, 1.0, 0.0, 1.0, 0.4375, 1.0, 0.5, 1.0, 0.5, 1.0, 0.4375, 1.0, 0.875, 1.0, 0.9375, 1.0, 0.9375, 1.0, 0.875, 1.0, 0.375, 1.0, 0.4375, 1.0, 0.4375, 1.0, 0.375, 1.0, 0.8125, 1.0, 0.875, 1.0, 0.875, 1.0, 0.8125, 1.0, 0.3125, 1.0, 0.375, 1.0, 0.375, 1.0, 0.3125, 1.0, 0.75, 1.0, 0.8125, 1.0, 0.8125, 1.0, 0.75, 1.0, 0.25, 1.0, 0.3125, 1.0, 0.3125, 1.0, 0.25, 1.0, 0.6875, 1.0, 0.75, 1.0, 0.75, 1.0, 0.6875, 1.0, 0.1875, 1.0, 0.25, 1.0, 0.25, 1.0, 0.1875, 1.0, 0.625, 1.0, 0.6875, 1.0, 0.6875, 1.0, 0.625, 1.0, 0.125, 1.0, 0.1875, 1.0, 0.1875, 1.0, 0.125, 1.0, 0.5625, 1.0, 0.625, 1.0, 0.625, 1.0, 0.5625, 1.0, 0.3418, 0.4717, 0.25, 0.49, 0.1582, 0.4717, 0.08029, 0.4197, 0.02827, 0.3418, 0.01, 0.25, 0.02827, 0.1582, 0.08029, 0.08029, 0.1582, 0.02827, 0.25, 0.01, 0.3418, 0.02827, 0.4197, 0.08029, 0.4717, 0.1582, 0.49, 0.25, 0.4717, 0.3418, 0.4197, 0.4197, 0.125, 1.0, 0.1875, 1.0, 0.1875, 1.0, 0.125, 1.0, 0.5625, 1.0, 0.625, 1.0, 0.625, 1.0, 0.5625, 1.0, 0.0625, 1.0, 0.125, 1.0, 0.125, 1.0, 0.0625, 1.0, 0.5, 1.0, 0.5625, 1.0, 0.5625, 1.0, 0.5, 1.0, 0.9375, 1.0, 1.0, 1.0, 1.0, 1.0, 0.9375, 1.0, 0.0, 1.0, 0.0625, 1.0, 0.0625, 1.0, 0.0, 1.0, 0.4375, 1.0, 0.5, 1.0, 0.5, 1.0, 0.4375, 1.0, 0.875, 1.0, 0.9375, 1.0, 0.9375, 1.0, 0.875, 1.0, 0.375, 1.0, 0.4375, 1.0, 0.4375, 1.0, 0.375, 1.0, 0.8125, 1.0, 0.875, 1.0, 0.875, 1.0, 0.8125, 1.0, 0.3125, 1.0, 0.375, 1.0, 0.375, 1.0, 0.3125, 1.0, 0.75, 1.0, 0.8125, 1.0, 0.8125, 1.0, 0.75, 1.0, 0.25, 1.0, 0.3125, 1.0, 0.3125, 1.0, 0.25, 1.0, 0.6875, 1.0, 0.75, 1.0, 0.75, 1.0, 0.6875, 1.0, 0.1875, 1.0, 0.25, 1.0, 0.25, 1.0, 0.1875, 1.0, 0.75, 0.9375, 0.7344, 1.0, 0.7188, 0.9375, 0.7344, 0.0, 0.75, 0.0625, 0.7188, 0.0625, 0.75, 0.4375, 0.75, 0.5, 0.7188, 0.5, 0.7188, 0.4375, 0.75, 0.875, 0.75, 0.9375, 0.7188, 0.9375, 0.7188, 0.875, 0.75, 0.375, 0.75, 0.4375, 0.7188, 0.4375, 0.7188, 0.375, 0.75, 0.8125, 0.75, 0.875, 0.7188, 0.875, 0.7188, 0.8125, 0.75, 0.3125, 0.75, 0.375, 0.7188, 0.375, 0.7188, 0.3125, 0.75, 0.75, 0.75, 0.8125, 0.7188, 0.8125, 0.7188, 0.75, 0.75, 0.25, 0.75, 0.3125, 0.7188, 0.3125, 0.7188, 0.25, 0.75, 0.6875, 0.75, 0.75, 0.7188, 0.75, 0.7188, 0.6875, 0.75, 0.1875, 0.75, 0.25, 0.7188, 0.25, 0.7188, 0.1875, 0.75, 0.625, 0.75, 0.6875, 0.7188, 0.6875, 0.7188, 0.625, 0.75, 0.125, 0.75, 0.1875, 0.7188, 0.1875, 0.7188, 0.125, 0.75, 0.5625, 0.75, 0.625, 0.7188, 0.625, 0.7188, 0.5625, 0.75, 0.0625, 0.75, 0.125, 0.7188, 0.125, 0.7188, 0.0625, 0.75, 0.5, 0.75, 0.5625, 0.7188, 0.5625, 0.7188, 0.5, 0.7188, 0.0625, 0.7188, 0.125, 0.6875, 0.125, 0.6875, 0.0625, 0.7188, 0.5, 0.7188, 0.5625, 0.6875, 0.5625, 0.6875, 0.5, 0.7188, 0.9375, 0.7031, 1.0, 0.6875, 0.9375, 0.7031, 0.0, 0.7188, 0.0625, 0.6875, 0.0625, 0.7188, 0.4375, 0.7188, 0.5, 0.6875, 0.5, 0.6875, 0.4375, 0.7188, 0.875, 0.7188, 0.9375, 0.6875, 0.9375, 0.6875, 0.875, 0.7188, 0.375, 0.7188, 0.4375, 0.6875, 0.4375, 0.6875, 0.375, 0.7188, 0.8125, 0.7188, 0.875, 0.6875, 0.875, 0.6875, 0.8125, 0.7188, 0.3125, 0.7188, 0.375, 0.6875, 0.375, 0.6875, 0.3125, 0.7188, 0.75, 0.7188, 0.8125, 0.6875, 0.8125, 0.6875, 0.75, 0.7188, 0.25, 0.7188, 0.3125, 0.6875, 0.3125, 0.6875, 0.25, 0.7188, 0.6875, 0.7188, 0.75, 0.6875, 0.75, 0.6875, 0.6875, 0.7188, 0.1875, 0.7188, 0.25, 0.6875, 0.25, 0.6875, 0.1875, 0.7188, 0.625, 0.7188, 0.6875, 0.6875, 0.6875, 0.6875, 0.625, 0.7188, 0.125, 0.7188, 0.1875, 0.6875, 0.1875, 0.6875, 0.125, 0.7188, 0.5625, 0.7188, 0.625, 0.6875, 0.625, 0.6875, 0.5625, 0.6875, 0.75, 0.6875, 0.8125, 0.6562, 0.8125, 0.6562, 0.75, 0.6875, 0.25, 0.6875, 0.3125, 0.6562, 0.3125, 0.6562, 0.25, 0.6875, 0.6875, 0.6875, 0.75, 0.6562, 0.75, 0.6562, 0.6875, 0.6875, 0.1875, 0.6875, 0.25, 0.6562, 0.25, 0.6562, 0.1875, 0.6875, 0.625, 0.6875, 0.6875, 0.6562, 0.6875, 0.6562, 0.625, 0.6875, 0.125, 0.6875, 0.1875, 0.6562, 0.1875, 0.6562, 0.125, 0.6875, 0.5625, 0.6875, 0.625, 0.6562, 0.625, 0.6562, 0.5625, 0.6875, 0.0625, 0.6875, 0.125, 0.6562, 0.125, 0.6562, 0.0625, 0.6875, 0.5, 0.6875, 0.5625, 0.6562, 0.5625, 0.6562, 0.5, 0.6875, 0.9375, 0.6719, 1.0, 0.6562, 0.9375, 0.6719, 0.0, 0.6875, 0.0625, 0.6562, 0.0625, 0.6875, 0.4375, 0.6875, 0.5, 0.6562, 0.5, 0.6562, 0.4375, 0.6875, 0.875, 0.6875, 0.9375, 0.6562, 0.9375, 0.6562, 0.875, 0.6875, 0.375, 0.6875, 0.4375, 0.6562, 0.4375, 0.6562, 0.375, 0.6875, 0.8125, 0.6875, 0.875, 0.6562, 0.875, 0.6562, 0.8125, 0.6875, 0.3125, 0.6875, 0.375, 0.6562, 0.375, 0.6562, 0.3125, 0.6562, 0.5, 0.6562, 0.5625, 0.625, 0.5625, 0.625, 0.5, 0.6562, 0.9375, 0.6406, 1.0, 0.625, 0.9375, 0.6406, 0.0, 0.6562, 0.0625, 0.625, 0.0625, 0.6562, 0.4375, 0.6562, 0.5, 0.625, 0.5, 0.625, 0.4375, 0.6562, 0.875, 0.6562, 0.9375, 0.625, 0.9375, 0.625, 0.875, 0.6562, 0.375, 0.6562, 0.4375, 0.625, 0.4375, 0.625, 0.375, 0.6562, 0.8125, 0.6562, 0.875, 0.625, 0.875, 0.625, 0.8125, 0.6562, 0.3125, 0.6562, 0.375, 0.625, 0.375, 0.625, 0.3125, 0.6562, 0.75, 0.6562, 0.8125, 0.625, 0.8125, 0.625, 0.75, 0.6562, 0.25, 0.6562, 0.3125, 0.625, 0.3125, 0.625, 0.25, 0.6562, 0.6875, 0.6562, 0.75, 0.625, 0.75, 0.625, 0.6875, 0.6562, 0.1875, 0.6562, 0.25, 0.625, 0.25, 0.625, 0.1875, 0.6562, 0.625, 0.6562, 0.6875, 0.625, 0.6875, 0.625, 0.625, 0.6562, 0.125, 0.6562, 0.1875, 0.625, 0.1875, 0.625, 0.125, 0.6562, 0.5625, 0.6562, 0.625, 0.625, 0.625, 0.625, 0.5625, 0.6562, 0.0625, 0.6562, 0.125, 0.625, 0.125, 0.625, 0.0625, 0.625, 0.25, 0.625, 0.3125, 0.5938, 0.3125, 0.5938, 0.25, 0.625, 0.6875, 0.625, 0.75, 0.5938, 0.75, 0.5938, 0.6875, 0.625, 0.1875, 0.625, 0.25, 0.5938, 0.25, 0.5938, 0.1875, 0.625, 0.625, 0.625, 0.6875, 0.5938, 0.6875, 0.5938, 0.625, 0.625, 0.125, 0.625, 0.1875, 0.5938, 0.1875, 0.5938, 0.125, 0.625, 0.5625, 0.625, 0.625, 0.5938, 0.625, 0.5938, 0.5625, 0.625, 0.0625, 0.625, 0.125, 0.5938, 0.125, 0.5937, 0.0625, 0.625, 0.5, 0.625, 0.5625, 0.5938, 0.5625, 0.5938, 0.5, 0.625, 0.9375, 0.6094, 1.0, 0.5937, 0.9375, 0.6094, 0.0, 0.625, 0.0625, 0.5937, 0.0625, 0.625, 0.4375, 0.625, 0.5, 0.5938, 0.5, 0.5938, 0.4375, 0.625, 0.875, 0.625, 0.9375, 0.5937, 0.9375, 0.5937, 0.875, 0.625, 0.375, 0.625, 0.4375, 0.5938, 0.4375, 0.5938, 0.375, 0.625, 0.8125, 0.625, 0.875, 0.5937, 0.875, 0.5938, 0.8125, 0.625, 0.3125, 0.625, 0.375, 0.5938, 0.375, 0.5938, 0.3125, 0.625, 0.75, 0.625, 0.8125, 0.5938, 0.8125, 0.5938, 0.75, 0.5937, 0.9375, 0.5781, 1.0, 0.5625, 0.9375, 0.5781, 0.0, 0.5937, 0.0625, 0.5625, 0.0625, 0.5938, 0.4375, 0.5938, 0.5, 0.5625, 0.5, 0.5625, 0.4375, 0.5937, 0.875, 0.5937, 0.9375, 0.5625, 0.9375, 0.5625, 0.875, 0.5938, 0.375, 0.5938, 0.4375, 0.5625, 0.4375, 0.5625, 0.375, 0.5938, 0.8125, 0.5937, 0.875, 0.5625, 0.875, 0.5625, 0.8125, 0.5938, 0.3125, 0.5938, 0.375, 0.5625, 0.375, 0.5625, 0.3125, 0.5938, 0.75, 0.5938, 0.8125, 0.5625, 0.8125, 0.5625, 0.75, 0.5938, 0.25, 0.5938, 0.3125, 0.5625, 0.3125, 0.5625, 0.25, 0.5938, 0.6875, 0.5938, 0.75, 0.5625, 0.75, 0.5625, 0.6875, 0.5938, 0.1875, 0.5938, 0.25, 0.5625, 0.25, 0.5625, 0.1875, 0.5938, 0.625, 0.5938, 0.6875, 0.5625, 0.6875, 0.5625, 0.625, 0.5938, 0.125, 0.5938, 0.1875, 0.5625, 0.1875, 0.5625, 0.125, 0.5938, 0.5625, 0.5938, 0.625, 0.5625, 0.625, 0.5625, 0.5625, 0.5937, 0.0625, 0.5938, 0.125, 0.5625, 0.125, 0.5625, 0.0625, 0.5938, 0.5, 0.5938, 0.5625, 0.5625, 0.5625, 0.5625, 0.5, 0.5625, 0.6875, 0.5625, 0.75, 0.5312, 0.75, 0.5312, 0.6875, 0.5625, 0.1875, 0.5625, 0.25, 0.5312, 0.25, 0.5312, 0.1875, 0.5625, 0.625, 0.5625, 0.6875, 0.5312, 0.6875, 0.5312, 0.625, 0.5625, 0.125, 0.5625, 0.1875, 0.5312, 0.1875, 0.5312, 0.125, 0.5625, 0.5625, 0.5625, 0.625, 0.5312, 0.625, 0.5312, 0.5625, 0.5625, 0.0625, 0.5625, 0.125, 0.5312, 0.125, 0.5312, 0.0625, 0.5625, 0.5, 0.5625, 0.5625, 0.5312, 0.5625, 0.5312, 0.5, 0.5625, 0.9375, 0.5469, 1.0, 0.5312, 0.9375, 0.5469, 0.0, 0.5625, 0.0625, 0.5312, 0.0625, 0.5625, 0.4375, 0.5625, 0.5, 0.5312, 0.5, 0.5312, 0.4375, 0.5625, 0.875, 0.5625, 0.9375, 0.5312, 0.9375, 0.5312, 0.875, 0.5625, 0.375, 0.5625, 0.4375, 0.5312, 0.4375, 0.5312, 0.375, 0.5625, 0.8125, 0.5625, 0.875, 0.5312, 0.875, 0.5312, 0.8125, 0.5625, 0.3125, 0.5625, 0.375, 0.5312, 0.375, 0.5312, 0.3125, 0.5625, 0.75, 0.5625, 0.8125, 0.5312, 0.8125, 0.5312, 0.75, 0.5625, 0.25, 0.5625, 0.3125, 0.5312, 0.3125, 0.5312, 0.25, 0.5312, 0.4375, 0.5312, 0.5, 0.5, 0.5, 0.5, 0.4375, 0.5312, 0.875, 0.5312, 0.9375, 0.5, 0.9375, 0.5, 0.875, 0.5312, 0.375, 0.5312, 0.4375, 0.5, 0.4375, 0.5, 0.375, 0.5312, 0.8125, 0.5312, 0.875, 0.5, 0.875, 0.5, 0.8125, 0.5312, 0.3125, 0.5312, 0.375, 0.5, 0.375, 0.5, 0.3125, 0.5312, 0.75, 0.5312, 0.8125, 0.5, 0.8125, 0.5, 0.75, 0.5312, 0.25, 0.5312, 0.3125, 0.5, 0.3125, 0.5, 0.25, 0.5312, 0.6875, 0.5312, 0.75, 0.5, 0.75, 0.5, 0.6875, 0.5312, 0.1875, 0.5312, 0.25, 0.5, 0.25, 0.5, 0.1875, 0.5312, 0.625, 0.5312, 0.6875, 0.5, 0.6875, 0.5, 0.625, 0.5312, 0.125, 0.5312, 0.1875, 0.5, 0.1875, 0.5, 0.125, 0.5312, 0.5625, 0.5312, 0.625, 0.5, 0.625, 0.5, 0.5625, 0.5312, 0.0625, 0.5312, 0.125, 0.5, 0.125, 0.5, 0.0625, 0.5312, 0.5, 0.5312, 0.5625, 0.5, 0.5625, 0.5, 0.5, 0.5312, 0.9375, 0.5156, 1.0, 0.5, 0.9375, 0.5156, 0.0, 0.5312, 0.0625, 0.5, 0.0625, 0.5, 0.1875, 0.5, 0.25, 0.4688, 0.25, 0.4687, 0.1875, 0.5, 0.625, 0.5, 0.6875, 0.4687, 0.6875, 0.4688, 0.625, 0.5, 0.125, 0.5, 0.1875, 0.4687, 0.1875, 0.4687, 0.125, 0.5, 0.5625, 0.5, 0.625, 0.4688, 0.625, 0.4688, 0.5625, 0.5, 0.0625, 0.5, 0.125, 0.4687, 0.125, 0.4687, 0.0625, 0.5, 0.5, 0.5, 0.5625, 0.4688, 0.5625, 0.4687, 0.5, 0.5, 0.9375, 0.4844, 1.0, 0.4687, 0.9375, 0.4844, 0.0, 0.5, 0.0625, 0.4687, 0.0625, 0.5, 0.4375, 0.5, 0.5, 0.4687, 0.5, 0.4688, 0.4375, 0.5, 0.875, 0.5, 0.9375, 0.4687, 0.9375, 0.4687, 0.875, 0.5, 0.375, 0.5, 0.4375, 0.4688, 0.4375, 0.4687, 0.375, 0.5, 0.8125, 0.5, 0.875, 0.4687, 0.875, 0.4687, 0.8125, 0.5, 0.3125, 0.5, 0.375, 0.4687, 0.375, 0.4687, 0.3125, 0.5, 0.75, 0.5, 0.8125, 0.4687, 0.8125, 0.4688, 0.75, 0.5, 0.25, 0.5, 0.3125, 0.4687, 0.3125, 0.4688, 0.25, 0.5, 0.6875, 0.5, 0.75, 0.4688, 0.75, 0.4687, 0.6875, 0.4687, 0.375, 0.4688, 0.4375, 0.4375, 0.4375, 0.4375, 0.375, 0.4687, 0.8125, 0.4687, 0.875, 0.4375, 0.875, 0.4375, 0.8125, 0.4687, 0.3125, 0.4687, 0.375, 0.4375, 0.375, 0.4375, 0.3125, 0.4688, 0.75, 0.4687, 0.8125, 0.4375, 0.8125, 0.4375, 0.75, 0.4688, 0.25, 0.4687, 0.3125, 0.4375, 0.3125, 0.4375, 0.25, 0.4687, 0.6875, 0.4688, 0.75, 0.4375, 0.75, 0.4375, 0.6875, 0.4687, 0.1875, 0.4688, 0.25, 0.4375, 0.25, 0.4375, 0.1875, 0.4688, 0.625, 0.4687, 0.6875, 0.4375, 0.6875, 0.4375, 0.625, 0.4687, 0.125, 0.4687, 0.1875, 0.4375, 0.1875, 0.4375, 0.125, 0.4688, 0.5625, 0.4688, 0.625, 0.4375, 0.625, 0.4375, 0.5625, 0.4687, 0.0625, 0.4687, 0.125, 0.4375, 0.125, 0.4375, 0.0625, 0.4687, 0.5, 0.4688, 0.5625, 0.4375, 0.5625, 0.4375, 0.5, 0.4687, 0.9375, 0.4531, 1.0, 0.4375, 0.9375, 0.4531, 0.0, 0.4687, 0.0625, 0.4375, 0.0625, 0.4688, 0.4375, 0.4687, 0.5, 0.4375, 0.5, 0.4375, 0.4375, 0.4687, 0.875, 0.4687, 0.9375, 0.4375, 0.9375, 0.4375, 0.875, 0.4375, 0.125, 0.4375, 0.1875, 0.4062, 0.1875, 0.4062, 0.125, 0.4375, 0.5625, 0.4375, 0.625, 0.4062, 0.625, 0.4062, 0.5625, 0.4375, 0.0625, 0.4375, 0.125, 0.4062, 0.125, 0.4062, 0.0625, 0.4375, 0.5, 0.4375, 0.5625, 0.4062, 0.5625, 0.4062, 0.5, 0.4375, 0.9375, 0.4219, 1.0, 0.4062, 0.9375, 0.4219, 0.0, 0.4375, 0.0625, 0.4062, 0.0625, 0.4375, 0.4375, 0.4375, 0.5, 0.4062, 0.5, 0.4062, 0.4375, 0.4375, 0.875, 0.4375, 0.9375, 0.4062, 0.9375, 0.4062, 0.875, 0.4375, 0.375, 0.4375, 0.4375, 0.4062, 0.4375, 0.4062, 0.375, 0.4375, 0.8125, 0.4375, 0.875, 0.4062, 0.875, 0.4062, 0.8125, 0.4375, 0.3125, 0.4375, 0.375, 0.4062, 0.375, 0.4062, 0.3125, 0.4375, 0.75, 0.4375, 0.8125, 0.4062, 0.8125, 0.4062, 0.75, 0.4375, 0.25, 0.4375, 0.3125, 0.4062, 0.3125, 0.4062, 0.25, 0.4375, 0.6875, 0.4375, 0.75, 0.4062, 0.75, 0.4062, 0.6875, 0.4375, 0.1875, 0.4375, 0.25, 0.4062, 0.25, 0.4062, 0.1875, 0.4375, 0.625, 0.4375, 0.6875, 0.4062, 0.6875, 0.4062, 0.625, 0.4062, 0.8125, 0.4062, 0.875, 0.375, 0.875, 0.375, 0.8125, 0.4062, 0.3125, 0.4062, 0.375, 0.375, 0.375, 0.375, 0.3125, 0.4062, 0.75, 0.4062, 0.8125, 0.375, 0.8125, 0.375, 0.75, 0.4062, 0.25, 0.4062, 0.3125, 0.375, 0.3125, 0.375, 0.25, 0.4062, 0.6875, 0.4062, 0.75, 0.375, 0.75, 0.375, 0.6875, 0.4062, 0.1875, 0.4062, 0.25, 0.375, 0.25, 0.375, 0.1875, 0.4062, 0.625, 0.4062, 0.6875, 0.375, 0.6875, 0.375, 0.625, 0.4062, 0.125, 0.4062, 0.1875, 0.375, 0.1875, 0.375, 0.125, 0.4062, 0.5625, 0.4062, 0.625, 0.375, 0.625, 0.375, 0.5625, 0.4062, 0.0625, 0.4062, 0.125, 0.375, 0.125, 0.375, 0.0625, 0.4062, 0.5, 0.4062, 0.5625, 0.375, 0.5625, 0.375, 0.5, 0.4062, 0.9375, 0.3906, 1.0, 0.375, 0.9375, 0.3906, 0.0, 0.4062, 0.0625, 0.375, 0.0625, 0.4062, 0.4375, 0.4062, 0.5, 0.375, 0.5, 0.375, 0.4375, 0.4062, 0.875, 0.4062, 0.9375, 0.375, 0.9375, 0.375, 0.875, 0.4062, 0.375, 0.4062, 0.4375, 0.375, 0.4375, 0.375, 0.375, 0.375, 0.5625, 0.375, 0.625, 0.3438, 0.625, 0.3438, 0.5625, 0.375, 0.0625, 0.375, 0.125, 0.3438, 0.125, 0.3437, 0.0625, 0.375, 0.5, 0.375, 0.5625, 0.3438, 0.5625, 0.3437, 0.5, 0.375, 0.9375, 0.3594, 1.0, 0.3437, 0.9375, 0.3594, 0.0, 0.375, 0.0625, 0.3437, 0.0625, 0.375, 0.4375, 0.375, 0.5, 0.3437, 0.5, 0.3438, 0.4375, 0.375, 0.875, 0.375, 0.9375, 0.3437, 0.9375, 0.3438, 0.875, 0.375, 0.375, 0.375, 0.4375, 0.3438, 0.4375, 0.3438, 0.375, 0.375, 0.8125, 0.375, 0.875, 0.3438, 0.875, 0.3438, 0.8125, 0.375, 0.3125, 0.375, 0.375, 0.3438, 0.375, 0.3438, 0.3125, 0.375, 0.75, 0.375, 0.8125, 0.3438, 0.8125, 0.3438, 0.75, 0.375, 0.25, 0.375, 0.3125, 0.3438, 0.3125, 0.3438, 0.25, 0.375, 0.6875, 0.375, 0.75, 0.3438, 0.75, 0.3438, 0.6875, 0.375, 0.1875, 0.375, 0.25, 0.3438, 0.25, 0.3438, 0.1875, 0.375, 0.625, 0.375, 0.6875, 0.3438, 0.6875, 0.3438, 0.625, 0.375, 0.125, 0.375, 0.1875, 0.3438, 0.1875, 0.3438, 0.125, 0.3438, 0.3125, 0.3438, 0.375, 0.3125, 0.375, 0.3125, 0.3125, 0.3438, 0.75, 0.3438, 0.8125, 0.3125, 0.8125, 0.3125, 0.75, 0.3438, 0.25, 0.3438, 0.3125, 0.3125, 0.3125, 0.3125, 0.25, 0.3438, 0.6875, 0.3438, 0.75, 0.3125, 0.75, 0.3125, 0.6875, 0.3438, 0.1875, 0.3438, 0.25, 0.3125, 0.25, 0.3125, 0.1875, 0.3438, 0.625, 0.3438, 0.6875, 0.3125, 0.6875, 0.3125, 0.625, 0.3438, 0.125, 0.3438, 0.1875, 0.3125, 0.1875, 0.3125, 0.125, 0.3438, 0.5625, 0.3438, 0.625, 0.3125, 0.625, 0.3125, 0.5625, 0.3437, 0.0625, 0.3438, 0.125, 0.3125, 0.125, 0.3125, 0.0625, 0.3437, 0.5, 0.3438, 0.5625, 0.3125, 0.5625, 0.3125, 0.5, 0.3437, 0.9375, 0.3281, 1.0, 0.3125, 0.9375, 0.3281, 0.0, 0.3437, 0.0625, 0.3125, 0.0625, 0.3438, 0.4375, 0.3437, 0.5, 0.3125, 0.5, 0.3125, 0.4375, 0.3438, 0.875, 0.3437, 0.9375, 0.3125, 0.9375, 0.3125, 0.875, 0.3438, 0.375, 0.3438, 0.4375, 0.3125, 0.4375, 0.3125, 0.375, 0.3438, 0.8125, 0.3438, 0.875, 0.3125, 0.875, 0.3125, 0.8125, 0.3125, 0.0625, 0.3125, 0.125, 0.2812, 0.125, 0.2812, 0.0625, 0.3125, 0.5, 0.3125, 0.5625, 0.2812, 0.5625, 0.2812, 0.5, 0.3125, 0.9375, 0.2969, 1.0, 0.2812, 0.9375, 0.2969, 0.0, 0.3125, 0.0625, 0.2812, 0.0625, 0.3125, 0.4375, 0.3125, 0.5, 0.2812, 0.5, 0.2812, 0.4375, 0.3125, 0.875, 0.3125, 0.9375, 0.2812, 0.9375, 0.2812, 0.875, 0.3125, 0.375, 0.3125, 0.4375, 0.2812, 0.4375, 0.2812, 0.375, 0.3125, 0.8125, 0.3125, 0.875, 0.2812, 0.875, 0.2812, 0.8125, 0.3125, 0.3125, 0.3125, 0.375, 0.2812, 0.375, 0.2812, 0.3125, 0.3125, 0.75, 0.3125, 0.8125, 0.2812, 0.8125, 0.2812, 0.75, 0.3125, 0.25, 0.3125, 0.3125, 0.2812, 0.3125, 0.2812, 0.25, 0.3125, 0.6875, 0.3125, 0.75, 0.2812, 0.75, 0.2812, 0.6875, 0.3125, 0.1875, 0.3125, 0.25, 0.2812, 0.25, 0.2812, 0.1875, 0.3125, 0.625, 0.3125, 0.6875, 0.2812, 0.6875, 0.2812, 0.625, 0.3125, 0.125, 0.3125, 0.1875, 0.2812, 0.1875, 0.2812, 0.125, 0.3125, 0.5625, 0.3125, 0.625, 0.2812, 0.625, 0.2812, 0.5625, 0.2812, 0.75, 0.2812, 0.8125, 0.25, 0.8125, 0.25, 0.75, 0.2812, 0.25, 0.2812, 0.3125, 0.25, 0.3125, 0.25, 0.25, 0.2812, 0.6875, 0.2812, 0.75, 0.25, 0.75, 0.25, 0.6875, 0.2812, 0.1875, 0.2812, 0.25, 0.25, 0.25, 0.25, 0.1875, 0.2812, 0.625, 0.2812, 0.6875, 0.25, 0.6875, 0.25, 0.625, 0.2812, 0.125, 0.2812, 0.1875, 0.25, 0.1875, 0.25, 0.125, 0.2812, 0.5625, 0.2812, 0.625, 0.25, 0.625, 0.25, 0.5625, 0.2812, 0.0625, 0.2812, 0.125, 0.25, 0.125, 0.25, 0.0625, 0.2812, 0.5, 0.2812, 0.5625, 0.25, 0.5625, 0.25, 0.5, 0.2812, 0.9375, 0.2656, 1.0, 0.25, 0.9375, 0.2656, 0.0, 0.2812, 0.0625, 0.25, 0.0625, 0.2812, 0.4375, 0.2812, 0.5, 0.25, 0.5, 0.25, 0.4375, 0.2812, 0.875, 0.2812, 0.9375, 0.25, 0.9375, 0.25, 0.875, 0.2812, 0.375, 0.2812, 0.4375, 0.25, 0.4375, 0.25, 0.375, 0.2812, 0.8125, 0.2812, 0.875, 0.25, 0.875, 0.25, 0.8125, 0.2812, 0.3125, 0.2812, 0.375, 0.25, 0.375, 0.25, 0.3125])
me_cylinder.use_remesh_fix_poles = True
me_cylinder.use_remesh_preserve_attributes = False
me_cylinder.update()

# ---- objects
ob_light = bpy.data.objects.new('Light', light_light)
ob_camera = bpy.data.objects.new('Camera', cam_camera)
ob_empty = bpy.data.objects.new('Empty', None)
ob_cylinder = bpy.data.objects.new('Cylinder', me_cylinder)

# ---- transforms, parenting, visibility, modifiers, constraints
ob_light.location = (4.076, 1.005, 5.904)
ob_light.rotation_euler = (0.6503, 0.05522, 1.866)
ob_light.lock_rotations_4d = False
ob_light.empty_display_type = 'ARROWS'
ob_light.color = (0.0, 0.0, 0.0, 0.0)
ob_light.lineart.crease_threshold = 0.0
ob_camera.location = (21.09, -26.39, 17.98)
ob_camera.rotation_euler = (1.221, -1.972e-07, 0.6585)
ob_camera.lock_rotations_4d = False
ob_camera.empty_display_type = 'ARROWS'
ob_camera.color = (0.0, 0.0, 0.0, 0.0)
ob_camera.display_type = 'WIRE'
ob_camera.lineart.crease_threshold = 0.0
ob_empty.location = (-8.047, 2.343, 3.689)
ob_empty.rotation_euler = (1.571, -0.0, 0.0)
ob_empty.scale = (11.03, 11.03, 11.03)
ob_empty.empty_display_type = 'IMAGE'
ob_cylinder.location = (0.0, 0.0, 0.0)
ob_cylinder.scale = (0.6316, 0.6316, 0.6316)
_m = ob_cylinder.modifiers.new('Mirror', 'MIRROR')

# ---- collection membership
col_collection.objects.link(ob_light)
col_collection.objects.link(ob_camera)
col_collection.objects.link(ob_empty)
col_collection.objects.link(ob_cylinder)

# ---- scene / render settings (as saved in the file)
scene.camera = ob_camera
scene.frame_start = 1; scene.frame_end = 250; scene.frame_set(1)
scene.render.engine = 'CYCLES'
scene.cycles.sampling_pattern = 'TABULATED_SOBOL'
scene.cycles.use_light_tree = False
scene.view_settings.view_transform = 'Filmic'
bpy.context.view_layer.update()
